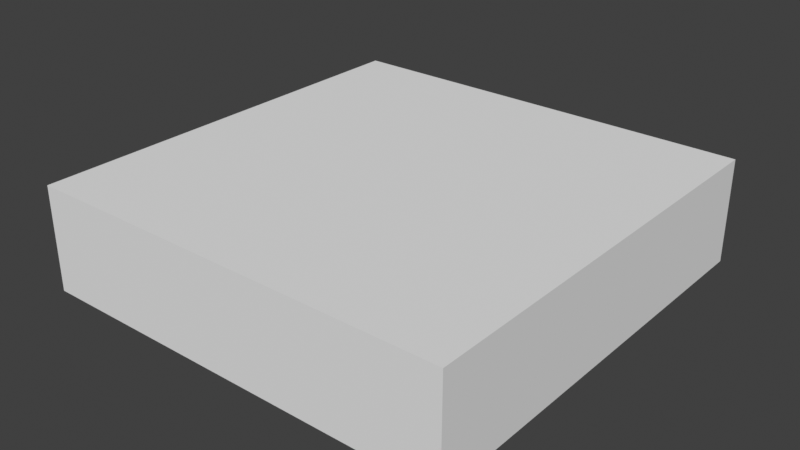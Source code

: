 # Source: buttonbase.blend  (saved by Blender 4.5.91; exported with 4.5.12 LTS)
import bpy
from mathutils import Matrix  # noqa: F401  (used for matrix-valued properties, if any)

bpy.ops.wm.read_factory_settings(use_empty=True)
scene = bpy.context.scene
scene.name = 'Scene'

# ---- world
world_world = bpy.data.worlds.new('World'); scene.world = world_world
world_world.use_nodes = True; world_world.node_tree.nodes.clear()
_N = world_world.node_tree.nodes; _L = world_world.node_tree.links
n0 = _N.new('ShaderNodeOutputWorld'); n0.name = 'World Output'; n0.location = (300, 300)
n1 = _N.new('ShaderNodeBackground'); n1.name = 'Background'; n1.location = (10, 300)
n1.inputs[0].default_value = (0.05088, 0.05088, 0.05088, 1.0)
_L.new(n1.outputs[0], n0.inputs[0])
n0.is_active_output = True
world_world.color = (0.05088, 0.05088, 0.05088)
world_world.use_sun_shadow = False
world_world.sun_shadow_jitter_overblur = 0.0

# ---- meshes
me_buttonbase_mesh = bpy.data.meshes.new('buttonbase mesh')
me_buttonbase_mesh.from_pydata([(1.748, 1.748, 0.5851), (1.748, -1.748, 0.5851), (-1.748, 1.748, 0.5851), (-1.748, -1.748, 0.5851), (1.748, 1.748, -0.2674), (1.748, -1.748, -0.2674), (-1.748, -1.748, -0.2674), (-1.748, 1.748, -0.2674)], [], [(4, 0, 1, 5), (5, 1, 3, 6), (6, 3, 2, 7), (7, 2, 0, 4), (3, 1, 0, 2)])
_uv = me_buttonbase_mesh.uv_layers.new(name='UVMap')
_uv.uv.foreach_set('vector', [0.5, 0.0, 0.625, 0.0, 0.625, 0.25, 0.5, 0.25, 0.5, 0.25, 0.625, 0.25, 0.625, 0.5, 0.5, 0.5, 0.5, 0.5, 0.625, 0.5, 0.625, 0.75, 0.5, 0.75, 0.5, 0.75, 0.625, 0.75, 0.625, 1.0, 0.5, 1.0, 0.625, 0.5, 0.875, 0.5, 0.875, 0.75, 0.625, 0.75])
me_buttonbase_mesh.update()

# ---- objects
ob_buttonbase = bpy.data.objects.new('buttonbase', me_buttonbase_mesh)

# ---- transforms, parenting, visibility, modifiers, constraints
ob_buttonbase.location = (0.0, 0.0, 0.0)

# ---- collection membership
scene.collection.objects.link(ob_buttonbase)

# ---- scene / render settings (as saved in the file)
scene.frame_start = 1; scene.frame_end = 250; scene.frame_set(1)
scene.render.engine = 'BLENDER_EEVEE_NEXT'
scene.eevee.ray_tracing_options.trace_max_roughness = 0.0
scene.view_settings.view_transform = 'Standard'
bpy.context.view_layer.update()

# ---- added for rendering (the .blend has no active camera and no usable light): camera, sun
cam_auto = bpy.data.cameras.new('AutoCamera')
cam_auto.lens = 50.0
cam_auto.sensor_width = 36.0
cam_auto.clip_end = 1000.0
ob_auto_camera = bpy.data.objects.new('AutoCamera', cam_auto)
scene.collection.objects.link(ob_auto_camera)
ob_auto_camera.location = (4.64294, -5.57153, 3.87322)
ob_auto_camera.rotation_euler = (1.09748, -7.21219e-08, 0.694738)
scene.camera = ob_auto_camera
light_auto_sun = bpy.data.lights.new('AutoSun', 'SUN')
light_auto_sun.energy = 3.0
light_auto_sun.angle = 0.0523599
ob_auto_sun = bpy.data.objects.new('AutoSun', light_auto_sun)
scene.collection.objects.link(ob_auto_sun)
ob_auto_sun.rotation_euler = (0.872665, 0.174533, 0.523599)
bpy.context.view_layer.update()
